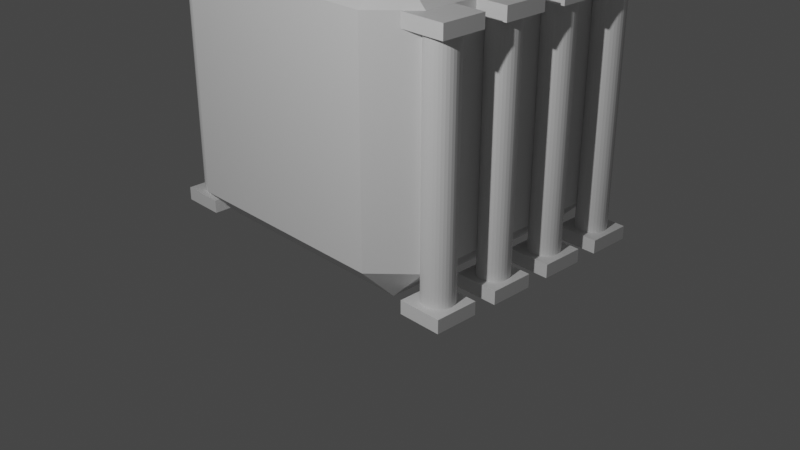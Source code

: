 # Source: pillarcube.blend  (saved by Blender 3.3.6; exported with 4.5.12 LTS)
import bpy
from mathutils import Matrix  # noqa: F401  (used for matrix-valued properties, if any)

bpy.ops.wm.read_factory_settings(use_empty=True)
scene = bpy.context.scene
scene.name = 'Scene'

# ---- collections
col_collection = bpy.data.collections.new('Collection'); scene.collection.children.link(col_collection)
col_pillar = bpy.data.collections.new('Pillar'); scene.collection.children.link(col_pillar)

# ---- materials (node trees are filled in below, after node groups)
mat_xlogo = bpy.data.materials.new('xlogo')
mat_xlogo.alpha_threshold = 0.0
mat_xlogo.use_transparent_shadow = False
mat_xlogo.line_color = (0.0, 0.0, 0.0, 1.0)
mat_marble = bpy.data.materials.new('marble')
mat_marble.use_transparent_shadow = False

# ---- material node trees
mat_xlogo.use_nodes = True; mat_xlogo.node_tree.nodes.clear()
_N = mat_xlogo.node_tree.nodes; _L = mat_xlogo.node_tree.links
n0 = _N.new('ShaderNodeOutputMaterial'); n0.name = 'Material Output'; n0.location = (300, 300)
n1 = _N.new('ShaderNodeBsdfPrincipled'); n1.name = 'Principled BSDF'; n1.location = (10, 300)
n1.distribution = 'GGX'
n1.subsurface_method = 'BURLEY'
n1.inputs[2].default_value = 0.4
n1.inputs[3].default_value = 1.45
n1.inputs[27].default_value = (0.0, 0.0, 0.0, 1.0)
n1.inputs[28].default_value = 1.0
_L.new(n1.outputs[0], n0.inputs[0])
n0.is_active_output = True
mat_marble.use_nodes = True; mat_marble.node_tree.nodes.clear()
_N = mat_marble.node_tree.nodes; _L = mat_marble.node_tree.links
n0 = _N.new('ShaderNodeBsdfPrincipled'); n0.name = 'Principled BSDF'; n0.location = (10, 300)
n0.distribution = 'GGX'
n0.subsurface_method = 'BURLEY'
n0.inputs[3].default_value = 1.45
n0.inputs[27].default_value = (0.0, 0.0, 0.0, 1.0)
n0.inputs[28].default_value = 1.0
n1 = _N.new('ShaderNodeOutputMaterial'); n1.name = 'Material Output'; n1.location = (300, 300)
_L.new(n0.outputs[0], n1.inputs[0])
n1.is_active_output = True

# ---- world
world_world = bpy.data.worlds.new('World'); scene.world = world_world
world_world.use_nodes = True; world_world.node_tree.nodes.clear()
_N = world_world.node_tree.nodes; _L = world_world.node_tree.links
n0 = _N.new('ShaderNodeOutputWorld'); n0.name = 'World Output'; n0.location = (300, 300)
n1 = _N.new('ShaderNodeBackground'); n1.name = 'Background'; n1.location = (10, 300)
n1.inputs[0].default_value = (0.05088, 0.05088, 0.05088, 1.0)
_L.new(n1.outputs[0], n0.inputs[0])
n0.is_active_output = True
world_world.color = (0.05088, 0.05088, 0.05088)
world_world.use_sun_shadow = False
world_world.sun_shadow_jitter_overblur = 0.0

# ---- cameras
cam_camera = bpy.data.cameras.new('Camera')
cam_camera.clip_end = 100.0
cam_camera.ortho_scale = 7.314

# ---- lights
light_light = bpy.data.lights.new('Light', 'POINT')
light_light.transmission_factor = 0.0
light_light.energy = 1387.0
light_light.shadow_soft_size = 0.1
light_light.shadow_maximum_resolution = 0.006
light_light.use_absolute_resolution = True

# ---- meshes
me_cube = bpy.data.meshes.new('Cube')
me_cube.from_pydata([(-1.138, -1.502, -1.138), (-1.138, -1.138, -1.502), (-1.502, -1.138, -1.138), (-1.138, -1.138, 1.502), (-1.138, -1.502, 1.138), (-1.502, -1.138, 1.138), (-1.502, 1.138, -1.138), (-1.138, 1.138, -1.502), (-1.138, 1.502, -1.138), (-1.502, 1.138, 1.138), (-1.138, 1.502, 1.138), (-1.138, 1.138, 1.502), (1.138, -1.502, -1.138), (1.502, -1.138, -1.138), (1.138, -1.138, -1.502), (1.502, -1.138, 1.138), (1.138, -1.502, 1.138), (1.138, -1.138, 1.502), (1.502, 1.138, -1.138), (1.138, 1.502, -1.138), (1.138, 1.138, -1.502), (1.138, 1.138, 1.502), (1.138, 1.502, 1.138), (1.502, 1.138, 1.138)], [], [(17, 3, 11, 21), (23, 18, 13, 15), (10, 8, 19, 22), (1, 14, 20, 7), (5, 2, 6, 9), (0, 1, 2), (3, 4, 5), (6, 7, 8), (9, 10, 11), (12, 13, 14), (15, 16, 17), (18, 19, 20), (21, 22, 23), (17, 21, 23, 15), (3, 17, 16, 4), (2, 5, 4, 0), (22, 19, 18, 23), (8, 10, 9, 6), (12, 16, 15, 13), (7, 20, 19, 8), (1, 7, 6, 2), (21, 11, 10, 22), (20, 14, 13, 18), (14, 1, 0, 12), (11, 3, 5, 9), (16, 12, 0, 4)])
_uv = me_cube.uv_layers.new(name='UVMap')
_uv.uv.foreach_set('vector', [0.9999, 0.0001001, 9.981e-05, 0.0001001, 0.0001001, 0.9999, 0.9999, 0.9999, 0.9999, 9.998e-05, 0.9999, 0.9999, 9.998e-05, 0.9999, 0.0001002, 0.0001001, 0.9999, 9.998e-05, 0.9999, 0.9999, 9.998e-05, 0.9999, 0.0001001, 0.0001003, 0.6553, 0.5303, 0.8447, 0.5303, 0.8447, 0.7197, 0.6553, 0.7197, 0.9999, 9.998e-05, 0.9999, 0.9999, 9.998e-05, 0.9999, 0.0001001, 0.0001003, 0.9384, 0.0322, 0.9688, 0.0322, 0.9384, 0.0625, 0.9513, 0.04061, 0.9513, 0.0103, 0.9816, 0.04061, 0.5947, 0.7197, 0.625, 0.7197, 0.5947, 0.75, 0.4053, 0.7197, 0.4053, 0.75, 0.375, 0.7197, 0.5947, 0.2803, 0.5947, 0.25, 0.625, 0.2803, 0.04357, 0.198, 0.04357, 0.2283, 0.01326, 0.198, 0.5947, 0.0303, 0.5947, 0.0, 0.625, 0.0303, 0.0303, 0.7822, 0.0303, 0.8125, 0.0, 0.7822, 0.0303, 0.5928, 0.0303, 0.7822, 0.0, 0.7822, 0.0, 0.5928, 0.9513, 0.04061, 0.7619, 0.04061, 0.7619, 0.0103, 0.9513, 0.0103, 0.005789, 0.6058, 0.005891, 0.4164, 0.0665, 0.4164, 0.06639, 0.6058, 0.4053, 0.9697, 0.5947, 0.9697, 0.5947, 1.0, 0.4053, 1.0, 0.5947, 0.7803, 0.4053, 0.7803, 0.4053, 0.7197, 0.5947, 0.7197, 0.9854, 0.3854, 0.9852, 0.5748, 0.9246, 0.5748, 0.9248, 0.3854, 0.6553, 0.7197, 0.8447, 0.7197, 0.8447, 0.75, 0.6553, 0.75, 0.6553, 0.5303, 0.6553, 0.7197, 0.5947, 0.7197, 0.5947, 0.5303, 0.1553, 0.7197, 0.3447, 0.7197, 0.3447, 0.75, 0.1553, 0.75, 0.8447, 0.7197, 0.8447, 0.5303, 0.875, 0.5303, 0.875, 0.7197, 0.8447, 0.9834, 0.6553, 0.9834, 0.6553, 0.9531, 0.8447, 0.9531, 0.8759, 0.9853, 0.8759, 0.7959, 0.9366, 0.7959, 0.9366, 0.9853, 1.004, 0.9999, 1.004, 9.99e-05, -0.003899, 0.0001004, -0.003899, 0.9999])
me_cube.materials.append(mat_xlogo)
me_cube.use_remesh_preserve_volume = False
me_cube.use_remesh_preserve_attributes = False
me_cube.use_mirror_vertex_groups = False
me_cube.update()
me_cube_004 = bpy.data.meshes.new('Cube.004')
me_cube_004.from_pydata([(-0.2261, -0.2261, 0.1103), (-0.2261, -0.2261, 0.2479), (-0.2261, 0.2261, 0.1103), (-0.2261, 0.2261, 0.2479), (0.2261, -0.2261, 0.1103), (0.2261, -0.2261, 0.2479), (0.2261, 0.2261, 0.1103), (0.2261, 0.2261, 0.2479)], [], [(0, 1, 3, 2), (2, 3, 7, 6), (6, 7, 5, 4), (4, 5, 1, 0), (2, 6, 4, 0), (7, 3, 1, 5)])
_uv = me_cube_004.uv_layers.new(name='UVMap')
_uv.uv.foreach_set('vector', [0.375, 0.0, 0.625, 0.0, 0.625, 0.25, 0.375, 0.25, 0.375, 0.25, 0.625, 0.25, 0.625, 0.5, 0.375, 0.5, 0.375, 0.5, 0.625, 0.5, 0.625, 0.75, 0.375, 0.75, 0.375, 0.75, 0.625, 0.75, 0.625, 1.0, 0.375, 1.0, 0.125, 0.5, 0.375, 0.5, 0.375, 0.75, 0.125, 0.75, 0.625, 0.5, 0.875, 0.5, 0.875, 0.75, 0.625, 0.75])
me_cube_004.materials.append(mat_marble)
me_cube_004.use_remesh_fix_poles = True
me_cube_004.use_remesh_preserve_attributes = False
me_cube_004.use_mirror_vertex_groups = False
me_cube_004.update()
me_cylinder_003 = bpy.data.meshes.new('Cylinder.003')
me_cylinder_003.from_pydata([(0.0, 1.0, -1.0), (0.0, 1.0, 1.0), (0.1951, 0.9808, -1.0), (0.1951, 0.9808, 1.0), (0.3827, 0.9239, -1.0), (0.3827, 0.9239, 1.0), (0.5556, 0.8315, -1.0), (0.5556, 0.8315, 1.0), (0.7071, 0.7071, -1.0), (0.7071, 0.7071, 1.0), (0.8315, 0.5556, -1.0), (0.8315, 0.5556, 1.0), (0.9239, 0.3827, -1.0), (0.9239, 0.3827, 1.0), (0.9808, 0.1951, -1.0), (0.9808, 0.1951, 1.0), (1.0, 7.55e-08, -1.0), (1.0, 7.55e-08, 1.0), (0.9808, -0.1951, -1.0), (0.9808, -0.1951, 1.0), (0.9239, -0.3827, -1.0), (0.9239, -0.3827, 1.0), (0.8315, -0.5556, -1.0), (0.8315, -0.5556, 1.0), (0.7071, -0.7071, -1.0), (0.7071, -0.7071, 1.0), (0.5556, -0.8315, -1.0), (0.5556, -0.8315, 1.0), (0.3827, -0.9239, -1.0), (0.3827, -0.9239, 1.0), (0.1951, -0.9808, -1.0), (0.1951, -0.9808, 1.0), (-3.258e-07, -1.0, -1.0), (-3.258e-07, -1.0, 1.0), (-0.1951, -0.9808, -1.0), (-0.1951, -0.9808, 1.0), (-0.3827, -0.9239, -1.0), (-0.3827, -0.9239, 1.0), (-0.5556, -0.8315, -1.0), (-0.5556, -0.8315, 1.0), (-0.7071, -0.7071, -1.0), (-0.7071, -0.7071, 1.0), (-0.8315, -0.5556, -1.0), (-0.8315, -0.5556, 1.0), (-0.9239, -0.3827, -1.0), (-0.9239, -0.3827, 1.0), (-0.9808, -0.1951, -1.0), (-0.9808, -0.1951, 1.0), (-1.0, 9.656e-07, -1.0), (-1.0, 9.656e-07, 1.0), (-0.9808, 0.1951, -1.0), (-0.9808, 0.1951, 1.0), (-0.9239, 0.3827, -1.0), (-0.9239, 0.3827, 1.0), (-0.8315, 0.5556, -1.0), (-0.8315, 0.5556, 1.0), (-0.7071, 0.7071, -1.0), (-0.7071, 0.7071, 1.0), (-0.5556, 0.8315, -1.0), (-0.5556, 0.8315, 1.0), (-0.3827, 0.9239, -1.0), (-0.3827, 0.9239, 1.0), (-0.1951, 0.9808, -1.0), (-0.1951, 0.9808, 1.0)], [], [(0, 1, 3, 2), (2, 3, 5, 4), (4, 5, 7, 6), (6, 7, 9, 8), (8, 9, 11, 10), (10, 11, 13, 12), (12, 13, 15, 14), (14, 15, 17, 16), (16, 17, 19, 18), (18, 19, 21, 20), (20, 21, 23, 22), (22, 23, 25, 24), (24, 25, 27, 26), (26, 27, 29, 28), (28, 29, 31, 30), (30, 31, 33, 32), (32, 33, 35, 34), (34, 35, 37, 36), (36, 37, 39, 38), (38, 39, 41, 40), (40, 41, 43, 42), (42, 43, 45, 44), (44, 45, 47, 46), (46, 47, 49, 48), (48, 49, 51, 50), (50, 51, 53, 52), (52, 53, 55, 54), (54, 55, 57, 56), (56, 57, 59, 58), (58, 59, 61, 60), (3, 1, 63, 61, 59, 57, 55, 53, 51, 49, 47, 45, 43, 41, 39, 37, 35, 33, 31, 29, 27, 25, 23, 21, 19, 17, 15, 13, 11, 9, 7, 5), (60, 61, 63, 62), (62, 63, 1, 0), (0, 2, 4, 6, 8, 10, 12, 14, 16, 18, 20, 22, 24, 26, 28, 30, 32, 34, 36, 38, 40, 42, 44, 46, 48, 50, 52, 54, 56, 58, 60, 62)])
_uv = me_cylinder_003.uv_layers.new(name='UVMap')
_uv.uv.foreach_set('vector', [1.0, 0.5, 1.0, 1.0, 0.9688, 1.0, 0.9688, 0.5, 0.9688, 0.5, 0.9688, 1.0, 0.9375, 1.0, 0.9375, 0.5, 0.9375, 0.5, 0.9375, 1.0, 0.9062, 1.0, 0.9062, 0.5, 0.9062, 0.5, 0.9062, 1.0, 0.875, 1.0, 0.875, 0.5, 0.875, 0.5, 0.875, 1.0, 0.8438, 1.0, 0.8438, 0.5, 0.8438, 0.5, 0.8438, 1.0, 0.8125, 1.0, 0.8125, 0.5, 0.8125, 0.5, 0.8125, 1.0, 0.7812, 1.0, 0.7812, 0.5, 0.7812, 0.5, 0.7812, 1.0, 0.75, 1.0, 0.75, 0.5, 0.75, 0.5, 0.75, 1.0, 0.7188, 1.0, 0.7188, 0.5, 0.7188, 0.5, 0.7188, 1.0, 0.6875, 1.0, 0.6875, 0.5, 0.6875, 0.5, 0.6875, 1.0, 0.6562, 1.0, 0.6562, 0.5, 0.6562, 0.5, 0.6562, 1.0, 0.625, 1.0, 0.625, 0.5, 0.625, 0.5, 0.625, 1.0, 0.5938, 1.0, 0.5938, 0.5, 0.5938, 0.5, 0.5938, 1.0, 0.5625, 1.0, 0.5625, 0.5, 0.5625, 0.5, 0.5625, 1.0, 0.5312, 1.0, 0.5312, 0.5, 0.5312, 0.5, 0.5312, 1.0, 0.5, 1.0, 0.5, 0.5, 0.5, 0.5, 0.5, 1.0, 0.4688, 1.0, 0.4688, 0.5, 0.4688, 0.5, 0.4688, 1.0, 0.4375, 1.0, 0.4375, 0.5, 0.4375, 0.5, 0.4375, 1.0, 0.4062, 1.0, 0.4062, 0.5, 0.4062, 0.5, 0.4062, 1.0, 0.375, 1.0, 0.375, 0.5, 0.375, 0.5, 0.375, 1.0, 0.3438, 1.0, 0.3438, 0.5, 0.3438, 0.5, 0.3438, 1.0, 0.3125, 1.0, 0.3125, 0.5, 0.3125, 0.5, 0.3125, 1.0, 0.2812, 1.0, 0.2812, 0.5, 0.2812, 0.5, 0.2812, 1.0, 0.25, 1.0, 0.25, 0.5, 0.25, 0.5, 0.25, 1.0, 0.2188, 1.0, 0.2188, 0.5, 0.2188, 0.5, 0.2188, 1.0, 0.1875, 1.0, 0.1875, 0.5, 0.1875, 0.5, 0.1875, 1.0, 0.1562, 1.0, 0.1562, 0.5, 0.1562, 0.5, 0.1562, 1.0, 0.125, 1.0, 0.125, 0.5, 0.125, 0.5, 0.125, 1.0, 0.09375, 1.0, 0.09375, 0.5, 0.09375, 0.5, 0.09375, 1.0, 0.0625, 1.0, 0.0625, 0.5, 0.2968, 0.4854, 0.25, 0.49, 0.2032, 0.4854, 0.1582, 0.4717, 0.1167, 0.4496, 0.08029, 0.4197, 0.05045, 0.3833, 0.02827, 0.3418, 0.01461, 0.2968, 0.01, 0.25, 0.01461, 0.2032, 0.02827, 0.1582, 0.05045, 0.1167, 0.08029, 0.08029, 0.1167, 0.05045, 0.1582, 0.02827, 0.2032, 0.01461, 0.25, 0.01, 0.2968, 0.01461, 0.3418, 0.02827, 0.3833, 0.05045, 0.4197, 0.08029, 0.4496, 0.1167, 0.4717, 0.1582, 0.4854, 0.2032, 0.49, 0.25, 0.4854, 0.2968, 0.4717, 0.3418, 0.4496, 0.3833, 0.4197, 0.4197, 0.3833, 0.4496, 0.3418, 0.4717, 0.0625, 0.5, 0.0625, 1.0, 0.03125, 1.0, 0.03125, 0.5, 0.03125, 0.5, 0.03125, 1.0, 0.0, 1.0, 0.0, 0.5, 0.75, 0.49, 0.7968, 0.4854, 0.8418, 0.4717, 0.8833, 0.4496, 0.9197, 0.4197, 0.9496, 0.3833, 0.9717, 0.3418, 0.9854, 0.2968, 0.99, 0.25, 0.9854, 0.2032, 0.9717, 0.1582, 0.9496, 0.1167, 0.9197, 0.08029, 0.8833, 0.05045, 0.8418, 0.02827, 0.7968, 0.01461, 0.75, 0.01, 0.7032, 0.01461, 0.6582, 0.02827, 0.6167, 0.05045, 0.5803, 0.08029, 0.5504, 0.1167, 0.5283, 0.1582, 0.5146, 0.2032, 0.51, 0.25, 0.5146, 0.2968, 0.5283, 0.3418, 0.5504, 0.3833, 0.5803, 0.4197, 0.6167, 0.4496, 0.6582, 0.4717, 0.7032, 0.4854])
me_cylinder_003.materials.append(mat_marble)
me_cylinder_003.use_remesh_fix_poles = True
me_cylinder_003.use_remesh_preserve_attributes = False
me_cylinder_003.use_mirror_vertex_groups = False
me_cylinder_003.update()

# ---- objects
ob_pillar = bpy.data.objects.new('Pillar', None)
ob_pillar_001 = bpy.data.objects.new('Pillar.001', None)
ob_pillar_002 = bpy.data.objects.new('Pillar.002', None)
ob_pillar_003 = bpy.data.objects.new('Pillar.003', None)
ob_pillar_004 = bpy.data.objects.new('Pillar.004', None)
ob_pillar_005 = bpy.data.objects.new('Pillar.005', None)
ob_pillar_006 = bpy.data.objects.new('Pillar.006', None)
ob_pillar_007 = bpy.data.objects.new('Pillar.007', None)
ob_appcube = bpy.data.objects.new('appcube', me_cube)
ob_light = bpy.data.objects.new('Light', light_light)
ob_camera = bpy.data.objects.new('Camera', cam_camera)
ob_top_base = bpy.data.objects.new('top_base', me_cube_004)
ob_bottom_base = bpy.data.objects.new('bottom_base', me_cube_004)
ob_cylinder003 = bpy.data.objects.new('cylinder003', me_cylinder_003)

# ---- transforms, parenting, visibility, modifiers, constraints
ob_pillar.location = (1.6, 0.35, 0.0)
ob_pillar.instance_type = 'COLLECTION'
ob_pillar.lineart.crease_threshold = 0.0
ob_pillar_001.location = (1.6, -1.05, 0.0)
ob_pillar_001.instance_type = 'COLLECTION'
ob_pillar_001.lineart.crease_threshold = 0.0
ob_pillar_002.location = (-1.6, -1.05, 0.0)
ob_pillar_002.instance_type = 'COLLECTION'
ob_pillar_002.lineart.crease_threshold = 0.0
ob_pillar_003.location = (-1.6, -0.35, 0.0)
ob_pillar_003.instance_type = 'COLLECTION'
ob_pillar_003.lineart.crease_threshold = 0.0
ob_pillar_004.location = (1.6, -0.35, 0.0)
ob_pillar_004.instance_type = 'COLLECTION'
ob_pillar_004.lineart.crease_threshold = 0.0
ob_pillar_005.location = (-1.6, 0.35, 0.0)
ob_pillar_005.instance_type = 'COLLECTION'
ob_pillar_005.lineart.crease_threshold = 0.0
ob_pillar_006.location = (-1.6, 1.05, 0.0)
ob_pillar_006.instance_type = 'COLLECTION'
ob_pillar_006.lineart.crease_threshold = 0.0
ob_pillar_007.location = (1.6, 1.05, 0.0)
ob_pillar_007.instance_type = 'COLLECTION'
ob_pillar_007.lineart.crease_threshold = 0.0
ob_appcube.location = (0.0, 0.0, 1.532)
ob_appcube.lock_rotations_4d = False
ob_appcube.empty_display_type = 'ARROWS'
ob_appcube.lineart.crease_threshold = 0.0
ob_light.location = (3.0, -7.7, 6.3)
ob_light.rotation_euler = (6.932, -0.1293, -4.557)
ob_light.lock_rotations_4d = False
ob_light.empty_display_type = 'ARROWS'
ob_light.color = (0.0, 0.0, 0.0, 0.0)
ob_light.lineart.crease_threshold = 0.0
ob_camera.location = (7.359, -6.926, 4.958)
ob_camera.rotation_euler = (1.109, 0.0, 0.8149)
ob_camera.lock_rotations_4d = False
ob_camera.empty_display_type = 'ARROWS'
ob_camera.color = (0.0, 0.0, 0.0, 0.0)
ob_camera.display_type = 'WIRE'
ob_camera.lineart.crease_threshold = 0.0
ob_top_base.location = (0.0, 0.0, 2.42)
ob_top_base.lineart.crease_threshold = 0.0
ob_bottom_base.location = (0.0, 0.0, -0.1048)
ob_bottom_base.scale = (1.0, 1.0, 1.0)
ob_bottom_base.lineart.crease_threshold = 0.0
ob_cylinder003.location = (0.0, 0.0, 1.371)
ob_cylinder003.scale = (0.1575, 0.1575, 1.236)
ob_cylinder003.lineart.crease_threshold = 0.0
ob_pillar.instance_collection = col_pillar
ob_pillar_001.instance_collection = col_pillar
ob_pillar_002.instance_collection = col_pillar
ob_pillar_003.instance_collection = col_pillar
ob_pillar_004.instance_collection = col_pillar
ob_pillar_005.instance_collection = col_pillar
ob_pillar_006.instance_collection = col_pillar
ob_pillar_007.instance_collection = col_pillar

# ---- collection membership
scene.collection.objects.link(ob_pillar)
scene.collection.objects.link(ob_pillar_001)
scene.collection.objects.link(ob_pillar_002)
scene.collection.objects.link(ob_pillar_003)
scene.collection.objects.link(ob_pillar_004)
scene.collection.objects.link(ob_pillar_005)
scene.collection.objects.link(ob_pillar_006)
scene.collection.objects.link(ob_pillar_007)
col_collection.objects.link(ob_appcube)
col_collection.objects.link(ob_light)
col_collection.objects.link(ob_camera)
col_pillar.objects.link(ob_top_base)
col_pillar.objects.link(ob_bottom_base)
col_pillar.objects.link(ob_cylinder003)

# ---- scene / render settings (as saved in the file)
scene.camera = ob_camera
scene.frame_start = 1; scene.frame_end = 250; scene.frame_set(1)
scene.render.engine = 'BLENDER_EEVEE_NEXT'
scene.cycles.use_denoising = False
scene.cycles.samples = 128
scene.cycles.sampling_pattern = 'TABULATED_SOBOL'
scene.cycles.use_adaptive_sampling = False
scene.cycles.use_light_tree = False
scene.view_settings.view_transform = 'Filmic'
bpy.context.view_layer.update()
